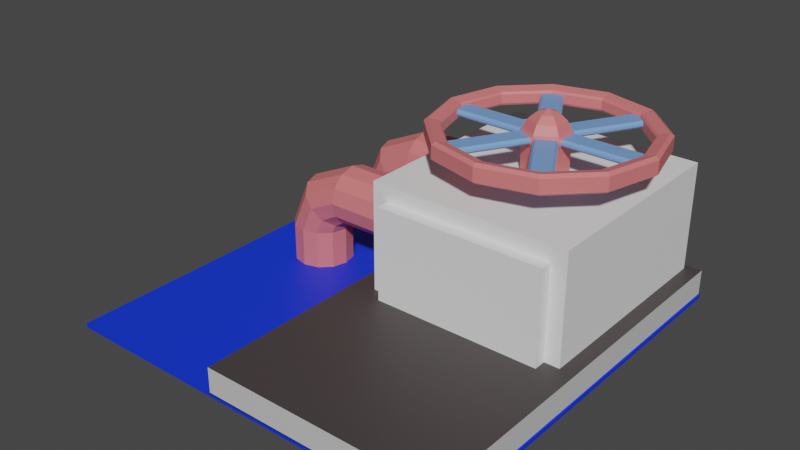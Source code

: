 # Source: pump.blend  (saved by Blender 2.93.21; exported with 4.5.12 LTS)
import bpy
from mathutils import Matrix  # noqa: F401  (used for matrix-valued properties, if any)

bpy.ops.wm.read_factory_settings(use_empty=True)
scene = bpy.context.scene
scene.name = 'Scene'

# ---- collections
col_collection = bpy.data.collections.new('Collection'); scene.collection.children.link(col_collection)

# ---- materials (node trees are filled in below, after node groups)
mat_material_007 = bpy.data.materials.new('Material.007')
mat_material_007.use_transparent_shadow = False
mat_material_002 = bpy.data.materials.new('Material.002')
mat_material_002.use_transparent_shadow = False
mat_material_003 = bpy.data.materials.new('Material.003')
mat_material_003.use_transparent_shadow = False
mat_material_004 = bpy.data.materials.new('Material.004')
mat_material_004.use_transparent_shadow = False
mat_material_005 = bpy.data.materials.new('Material.005')
mat_material_005.use_transparent_shadow = False
mat_material_006 = bpy.data.materials.new('Material.006')
mat_material_006.use_transparent_shadow = False

# ---- material node trees
mat_material_007.use_nodes = True; mat_material_007.node_tree.nodes.clear()
_N = mat_material_007.node_tree.nodes; _L = mat_material_007.node_tree.links
n0 = _N.new('ShaderNodeBsdfPrincipled'); n0.name = 'Principled BSDF'; n0.location = (10, 300)
n0.distribution = 'GGX'
n0.subsurface_method = 'BURLEY'
n0.inputs[0].default_value = (0.004721, 0.03734, 0.8, 1.0)
n0.inputs[3].default_value = 1.45
n0.inputs[27].default_value = (0.0, 0.0, 0.0, 1.0)
n0.inputs[28].default_value = 1.0
n1 = _N.new('ShaderNodeOutputMaterial'); n1.name = 'Material Output'; n1.location = (300, 300)
_L.new(n0.outputs[0], n1.inputs[0])
n1.is_active_output = True
mat_material_002.use_nodes = True; mat_material_002.node_tree.nodes.clear()
_N = mat_material_002.node_tree.nodes; _L = mat_material_002.node_tree.links
n0 = _N.new('ShaderNodeBsdfPrincipled'); n0.name = 'Principled BSDF'; n0.location = (10, 300)
n0.distribution = 'GGX'
n0.subsurface_method = 'BURLEY'
n0.inputs[0].default_value = (0.6105, 0.6105, 0.6105, 1.0)
n0.inputs[3].default_value = 1.45
n0.inputs[27].default_value = (0.0, 0.0, 0.0, 1.0)
n0.inputs[28].default_value = 1.0
n1 = _N.new('ShaderNodeOutputMaterial'); n1.name = 'Material Output'; n1.location = (300, 300)
_L.new(n0.outputs[0], n1.inputs[0])
n1.is_active_output = True
mat_material_003.use_nodes = True; mat_material_003.node_tree.nodes.clear()
_N = mat_material_003.node_tree.nodes; _L = mat_material_003.node_tree.links
n0 = _N.new('ShaderNodeBsdfPrincipled'); n0.name = 'Principled BSDF'; n0.location = (10, 300)
n0.distribution = 'GGX'
n0.subsurface_method = 'BURLEY'
n0.inputs[0].default_value = (0.05951, 0.04817, 0.04817, 1.0)
n0.inputs[3].default_value = 1.45
n0.inputs[27].default_value = (0.0, 0.0, 0.0, 1.0)
n0.inputs[28].default_value = 1.0
n1 = _N.new('ShaderNodeOutputMaterial'); n1.name = 'Material Output'; n1.location = (300, 300)
_L.new(n0.outputs[0], n1.inputs[0])
n1.is_active_output = True
mat_material_004.use_nodes = True; mat_material_004.node_tree.nodes.clear()
_N = mat_material_004.node_tree.nodes; _L = mat_material_004.node_tree.links
n0 = _N.new('ShaderNodeBsdfPrincipled'); n0.name = 'Principled BSDF'; n0.location = (10, 300)
n0.distribution = 'GGX'
n0.subsurface_method = 'BURLEY'
n0.inputs[0].default_value = (0.855, 0.855, 0.855, 1.0)
n0.inputs[3].default_value = 1.45
n0.inputs[27].default_value = (0.0, 0.0, 0.0, 1.0)
n0.inputs[28].default_value = 1.0
n1 = _N.new('ShaderNodeOutputMaterial'); n1.name = 'Material Output'; n1.location = (300, 300)
_L.new(n0.outputs[0], n1.inputs[0])
n1.is_active_output = True
mat_material_005.use_nodes = True; mat_material_005.node_tree.nodes.clear()
_N = mat_material_005.node_tree.nodes; _L = mat_material_005.node_tree.links
n0 = _N.new('ShaderNodeBsdfPrincipled'); n0.name = 'Principled BSDF'; n0.location = (10, 300)
n0.distribution = 'GGX'
n0.subsurface_method = 'BURLEY'
n0.inputs[0].default_value = (0.7454, 0.1878, 0.1878, 1.0)
n0.inputs[3].default_value = 1.45
n0.inputs[27].default_value = (0.0, 0.0, 0.0, 1.0)
n0.inputs[28].default_value = 1.0
n1 = _N.new('ShaderNodeOutputMaterial'); n1.name = 'Material Output'; n1.location = (300, 300)
_L.new(n0.outputs[0], n1.inputs[0])
n1.is_active_output = True
mat_material_006.use_nodes = True; mat_material_006.node_tree.nodes.clear()
_N = mat_material_006.node_tree.nodes; _L = mat_material_006.node_tree.links
n0 = _N.new('ShaderNodeBsdfPrincipled'); n0.name = 'Principled BSDF'; n0.location = (10, 300)
n0.distribution = 'GGX'
n0.subsurface_method = 'BURLEY'
n0.inputs[0].default_value = (0.1878, 0.3613, 0.7454, 1.0)
n0.inputs[3].default_value = 1.45
n0.inputs[27].default_value = (0.0, 0.0, 0.0, 1.0)
n0.inputs[28].default_value = 1.0
n1 = _N.new('ShaderNodeOutputMaterial'); n1.name = 'Material Output'; n1.location = (300, 300)
_L.new(n0.outputs[0], n1.inputs[0])
n1.is_active_output = True

# ---- world
world_world = bpy.data.worlds.new('World'); scene.world = world_world
world_world.use_nodes = True; world_world.node_tree.nodes.clear()
_N = world_world.node_tree.nodes; _L = world_world.node_tree.links
n0 = _N.new('ShaderNodeOutputWorld'); n0.name = 'World Output'; n0.location = (300, 300)
n1 = _N.new('ShaderNodeBackground'); n1.name = 'Background'; n1.location = (10, 300)
n1.inputs[0].default_value = (0.05088, 0.05088, 0.05088, 1.0)
_L.new(n1.outputs[0], n0.inputs[0])
n0.is_active_output = True
world_world.color = (0.05088, 0.05088, 0.05088)
world_world.use_sun_shadow = False
world_world.sun_shadow_jitter_overblur = 0.0

# ---- meshes
me_plane = bpy.data.meshes.new('Plane')
me_plane.from_pydata([(-1.0, -1.0, 0.0), (1.0, -1.0, 0.0), (-1.0, 1.0, 0.0), (1.0, 1.0, 0.0), (-1.0, 1.0, 0.0221), (-1.0, -1.0, 0.0221), (1.0, -1.0, 0.0221), (1.0, 1.0, 0.0221)], [], [(0, 2, 3, 1), (5, 6, 7, 4), (1, 3, 7, 6), (2, 0, 5, 4), (3, 2, 4, 7), (0, 1, 6, 5)])
_uv = me_plane.uv_layers.new(name='UVMap')
_uv.uv.foreach_set('vector', [0.0, 0.0, 0.0, 1.0, 1.0, 1.0, 1.0, 0.0, 0.0, 0.0, 1.0, 0.0, 1.0, 1.0, 0.0, 1.0, 1.0, 0.0, 1.0, 1.0, 1.0, 1.0, 1.0, 0.0, 0.0, 1.0, 0.0, 0.0, 0.0, 0.0, 0.0, 1.0, 1.0, 1.0, 0.0, 1.0, 0.0, 1.0, 1.0, 1.0, 0.0, 0.0, 1.0, 0.0, 1.0, 0.0, 0.0, 0.0])
me_plane.materials.append(mat_material_007)
me_plane.use_remesh_fix_poles = True
me_plane.use_remesh_preserve_attributes = False
me_plane.update()
me_cube_001 = bpy.data.meshes.new('Cube.001')
me_cube_001.from_pydata([(-1.0, -1.0, -1.0), (-1.0, -1.0, 1.0), (-1.0, 1.0, -1.0), (-1.0, 1.0, 1.0), (1.0, -1.0, -1.0), (1.0, -1.0, 1.0), (1.0, 1.0, -1.0), (1.0, 1.0, 1.0)], [], [(0, 1, 3, 2), (2, 3, 7, 6), (6, 7, 5, 4), (4, 5, 1, 0), (2, 6, 4, 0), (7, 3, 1, 5)])
me_cube_001.polygons.foreach_set('material_index', [0, 0, 0, 0, 0, 1])
_uv = me_cube_001.uv_layers.new(name='UVMap')
_uv.uv.foreach_set('vector', [0.375, 0.0, 0.625, 0.0, 0.625, 0.25, 0.375, 0.25, 0.375, 0.25, 0.625, 0.25, 0.625, 0.5, 0.375, 0.5, 0.375, 0.5, 0.625, 0.5, 0.625, 0.75, 0.375, 0.75, 0.375, 0.75, 0.625, 0.75, 0.625, 1.0, 0.375, 1.0, 0.125, 0.5, 0.375, 0.5, 0.375, 0.75, 0.125, 0.75, 0.625, 0.5, 0.875, 0.5, 0.875, 0.75, 0.625, 0.75])
me_cube_001.materials.append(mat_material_002)
me_cube_001.materials.append(mat_material_003)
me_cube_001.use_remesh_fix_poles = True
me_cube_001.use_remesh_preserve_attributes = False
me_cube_001.update()
me_cube_002 = bpy.data.meshes.new('Cube.002')
me_cube_002.from_pydata([(-1.0, -2.815, -1.0), (-1.0, -2.815, 1.0), (-1.0, 1.0, -1.0), (-1.0, 1.0, 1.0), (2.5, -2.815, -1.0), (2.5, -2.815, 1.0), (2.5, 1.0, -1.0), (2.5, 1.0, 1.0), (-0.7327, -2.815, -0.9735), (-0.7327, -2.815, 0.721), (2.233, -2.815, 0.721), (2.233, -2.815, -0.9735), (-0.7327, -3.032, -0.9735), (-0.7327, -3.032, 0.721), (2.233, -3.032, 0.721), (2.233, -3.032, -0.9735)], [], [(0, 1, 3, 2), (2, 3, 7, 6), (6, 7, 5, 4), (1, 0, 8, 9), (2, 6, 4, 0), (7, 3, 1, 5), (9, 8, 12, 13), (0, 4, 11, 8), (5, 1, 9, 10), (4, 5, 10, 11), (15, 14, 13, 12), (10, 9, 13, 14), (11, 10, 14, 15), (8, 11, 15, 12)])
_uv = me_cube_002.uv_layers.new(name='UVMap')
_uv.uv.foreach_set('vector', [0.375, 0.0, 0.625, 0.0, 0.625, 0.25, 0.375, 0.25, 0.375, 0.25, 0.625, 0.25, 0.625, 0.5, 0.375, 0.5, 0.375, 0.5, 0.625, 0.5, 0.625, 0.75, 0.375, 0.75, 0.625, 0.0, 0.375, 0.0, 0.375, 0.0, 0.625, 0.0, 0.125, 0.5, 0.375, 0.5, 0.375, 0.75, 0.125, 0.75, 0.625, 0.5, 0.875, 0.5, 0.875, 0.75, 0.625, 0.75, 0.625, 0.0, 0.375, 0.0, 0.375, 0.0, 0.625, 0.0, 0.125, 0.75, 0.375, 0.75, 0.375, 0.75, 0.125, 0.75, 0.625, 0.75, 0.875, 0.75, 0.875, 0.75, 0.625, 0.75, 0.375, 0.75, 0.625, 0.75, 0.625, 0.75, 0.375, 0.75, 0.375, 0.75, 0.625, 0.75, 0.625, 1.0, 0.375, 1.0, 0.625, 0.75, 0.875, 0.75, 0.875, 0.75, 0.625, 0.75, 0.375, 0.75, 0.625, 0.75, 0.625, 0.75, 0.375, 0.75, 0.125, 0.75, 0.375, 0.75, 0.375, 0.75, 0.125, 0.75])
me_cube_002.materials.append(mat_material_004)
me_cube_002.use_remesh_fix_poles = True
me_cube_002.use_remesh_preserve_attributes = False
me_cube_002.update()
me_cylinder = bpy.data.meshes.new('Cylinder')
me_cylinder.from_pydata([(0.0, 1.0, -1.0), (0.0, 1.0, 1.0), (0.5, 0.866, -1.0), (0.5, 0.866, 1.0), (0.866, 0.5, -1.0), (0.866, 0.5, 1.0), (1.0, -4.371e-08, -1.0), (1.0, -4.371e-08, 1.0), (0.866, -0.5, -1.0), (0.866, -0.5, 1.0), (0.5, -0.866, -1.0), (0.5, -0.866, 1.0), (-8.742e-08, -1.0, -1.0), (-8.742e-08, -1.0, 1.0), (-0.5, -0.866, -1.0), (-0.5, -0.866, 1.0), (-0.866, -0.5, -1.0), (-0.866, -0.5, 1.0), (-1.0, 1.192e-08, -1.0), (-1.0, 1.192e-08, 1.0), (-0.866, 0.5, -1.0), (-0.866, 0.5, 1.0), (-0.5, 0.866, -1.0), (-0.5, 0.866, 1.0), (0.7636, 0.866, 1.562), (0.41, 1.0, 1.915), (1.022, 0.5, 1.303), (1.117, -1.196e-08, 1.208), (1.022, -0.5, 1.303), (0.7636, -0.866, 1.562), (0.41, -1.0, 1.915), (0.05649, -0.866, 2.269), (-0.2023, -0.5, 2.528), (-0.2971, 4.367e-08, 2.622), (-0.2023, 0.5, 2.528), (0.05649, 0.866, 2.269), (1.355, 0.866, 1.895), (1.355, 1.0, 2.395), (1.355, 0.5, 1.529), (1.355, 1.392e-08, 1.395), (1.355, -0.5, 1.529), (1.355, -0.866, 1.895), (1.355, -1.0, 2.395), (1.355, -0.866, 2.895), (1.355, -0.5, 3.261), (1.355, -9.153e-09, 3.395), (1.355, 0.5, 3.261), (1.355, 0.866, 2.895), (4.497, 0.866, 1.895), (4.497, 1.0, 2.395), (4.497, 0.5, 1.529), (4.497, 3.572e-07, 1.395), (4.497, -0.5, 1.529), (4.497, -0.866, 1.895), (4.497, -1.0, 2.395), (4.497, -0.866, 2.895), (4.497, -0.5, 3.261), (4.497, 3.341e-07, 3.395), (4.497, 0.5, 3.261), (4.497, 0.866, 2.895)], [], [(0, 1, 3, 2), (2, 3, 5, 4), (4, 5, 7, 6), (6, 7, 9, 8), (8, 9, 11, 10), (10, 11, 13, 12), (12, 13, 15, 14), (14, 15, 17, 16), (16, 17, 19, 18), (18, 19, 21, 20), (15, 13, 30, 31), (20, 21, 23, 22), (22, 23, 1, 0), (0, 2, 4, 6, 8, 10, 12, 14, 16, 18, 20, 22), (27, 26, 38, 39), (13, 11, 29, 30), (11, 9, 28, 29), (9, 7, 27, 28), (1, 23, 35, 25), (3, 1, 25, 24), (7, 5, 26, 27), (23, 21, 34, 35), (5, 3, 24, 26), (21, 19, 33, 34), (19, 17, 32, 33), (17, 15, 31, 32), (42, 41, 53, 54), (34, 33, 45, 46), (31, 30, 42, 43), (28, 27, 39, 40), (35, 34, 46, 47), (24, 25, 37, 36), (32, 31, 43, 44), (29, 28, 40, 41), (25, 35, 47, 37), (26, 24, 36, 38), (33, 32, 44, 45), (30, 29, 41, 42), (48, 49, 59, 58, 57, 56, 55, 54, 53, 52, 51, 50), (39, 38, 50, 51), (46, 45, 57, 58), (43, 42, 54, 55), (40, 39, 51, 52), (47, 46, 58, 59), (36, 37, 49, 48), (44, 43, 55, 56), (41, 40, 52, 53), (37, 47, 59, 49), (38, 36, 48, 50), (45, 44, 56, 57)])
_uv = me_cylinder.uv_layers.new(name='UVMap')
_uv.uv.foreach_set('vector', [1.0, 0.5, 1.0, 1.0, 0.9167, 1.0, 0.9167, 0.5, 0.9167, 0.5, 0.9167, 1.0, 0.8333, 1.0, 0.8333, 0.5, 0.8333, 0.5, 0.8333, 1.0, 0.75, 1.0, 0.75, 0.5, 0.75, 0.5, 0.75, 1.0, 0.6667, 1.0, 0.6667, 0.5, 0.6667, 0.5, 0.6667, 1.0, 0.5833, 1.0, 0.5833, 0.5, 0.5833, 0.5, 0.5833, 1.0, 0.5, 1.0, 0.5, 0.5, 0.5, 0.5, 0.5, 1.0, 0.4167, 1.0, 0.4167, 0.5, 0.4167, 0.5, 0.4167, 1.0, 0.3333, 1.0, 0.3333, 0.5, 0.3333, 0.5, 0.3333, 1.0, 0.25, 1.0, 0.25, 0.5, 0.25, 0.5, 0.25, 1.0, 0.1667, 1.0, 0.1667, 0.5, 0.4167, 1.0, 0.5, 1.0, 0.5, 1.0, 0.4167, 1.0, 0.1667, 0.5, 0.1667, 1.0, 0.08333, 1.0, 0.08333, 0.5, 0.08333, 0.5, 0.08333, 1.0, 7.451e-08, 1.0, 7.451e-08, 0.5, 0.75, 0.49, 0.87, 0.4578, 0.9578, 0.37, 0.99, 0.25, 0.9578, 0.13, 0.87, 0.04215, 0.75, 0.01, 0.63, 0.04215, 0.5422, 0.13, 0.51, 0.25, 0.5422, 0.37, 0.63, 0.4578, 0.75, 1.0, 0.8333, 1.0, 0.8333, 1.0, 0.75, 1.0, 0.5, 1.0, 0.5833, 1.0, 0.5833, 1.0, 0.5, 1.0, 0.5833, 1.0, 0.6667, 1.0, 0.6667, 1.0, 0.5833, 1.0, 0.6667, 1.0, 0.75, 1.0, 0.75, 1.0, 0.6667, 1.0, 7.451e-08, 1.0, 0.08333, 1.0, 0.08333, 1.0, 7.451e-08, 1.0, 0.9167, 1.0, 1.0, 1.0, 1.0, 1.0, 0.9167, 1.0, 0.75, 1.0, 0.8333, 1.0, 0.8333, 1.0, 0.75, 1.0, 0.08333, 1.0, 0.1667, 1.0, 0.1667, 1.0, 0.08333, 1.0, 0.8333, 1.0, 0.9167, 1.0, 0.9167, 1.0, 0.8333, 1.0, 0.1667, 1.0, 0.25, 1.0, 0.25, 1.0, 0.1667, 1.0, 0.25, 1.0, 0.3333, 1.0, 0.3333, 1.0, 0.25, 1.0, 0.3333, 1.0, 0.4167, 1.0, 0.4167, 1.0, 0.3333, 1.0, 0.5, 1.0, 0.5833, 1.0, 0.5833, 1.0, 0.5, 1.0, 0.1667, 1.0, 0.25, 1.0, 0.25, 1.0, 0.1667, 1.0, 0.4167, 1.0, 0.5, 1.0, 0.5, 1.0, 0.4167, 1.0, 0.6667, 1.0, 0.75, 1.0, 0.75, 1.0, 0.6667, 1.0, 0.08333, 1.0, 0.1667, 1.0, 0.1667, 1.0, 0.08333, 1.0, 0.9167, 1.0, 1.0, 1.0, 1.0, 1.0, 0.9167, 1.0, 0.3333, 1.0, 0.4167, 1.0, 0.4167, 1.0, 0.3333, 1.0, 0.5833, 1.0, 0.6667, 1.0, 0.6667, 1.0, 0.5833, 1.0, 7.451e-08, 1.0, 0.08333, 1.0, 0.08333, 1.0, 7.451e-08, 1.0, 0.8333, 1.0, 0.9167, 1.0, 0.9167, 1.0, 0.8333, 1.0, 0.25, 1.0, 0.3333, 1.0, 0.3333, 1.0, 0.25, 1.0, 0.5, 1.0, 0.5833, 1.0, 0.5833, 1.0, 0.5, 1.0, 0.37, 0.4578, 0.25, 0.49, 0.13, 0.4578, 0.04215, 0.37, 0.01, 0.25, 0.04215, 0.13, 0.13, 0.04215, 0.25, 0.01, 0.37, 0.04215, 0.4578, 0.13, 0.49, 0.25, 0.4578, 0.37, 0.75, 1.0, 0.8333, 1.0, 0.8333, 1.0, 0.75, 1.0, 0.1667, 1.0, 0.25, 1.0, 0.25, 1.0, 0.1667, 1.0, 0.4167, 1.0, 0.5, 1.0, 0.5, 1.0, 0.4167, 1.0, 0.6667, 1.0, 0.75, 1.0, 0.75, 1.0, 0.6667, 1.0, 0.08333, 1.0, 0.1667, 1.0, 0.1667, 1.0, 0.08333, 1.0, 0.9167, 1.0, 1.0, 1.0, 1.0, 1.0, 0.9167, 1.0, 0.3333, 1.0, 0.4167, 1.0, 0.4167, 1.0, 0.3333, 1.0, 0.5833, 1.0, 0.6667, 1.0, 0.6667, 1.0, 0.5833, 1.0, 7.451e-08, 1.0, 0.08333, 1.0, 0.08333, 1.0, 7.451e-08, 1.0, 0.8333, 1.0, 0.9167, 1.0, 0.9167, 1.0, 0.8333, 1.0, 0.25, 1.0, 0.3333, 1.0, 0.3333, 1.0, 0.25, 1.0])
me_cylinder.materials.append(mat_material_005)
me_cylinder.use_remesh_fix_poles = True
me_cylinder.use_remesh_preserve_attributes = False
me_cylinder.update()
me_cylinder_001 = bpy.data.meshes.new('Cylinder.001')
me_cylinder_001.from_pydata([(0.0, 1.0, -1.0), (0.0, 1.0, 1.0), (0.5, 0.866, -1.0), (0.5, 0.866, 1.0), (0.866, 0.5, -1.0), (0.866, 0.5, 1.0), (1.0, -4.371e-08, -1.0), (1.0, -4.371e-08, 1.0), (0.866, -0.5, -1.0), (0.866, -0.5, 1.0), (0.5, -0.866, -1.0), (0.5, -0.866, 1.0), (-8.742e-08, -1.0, -1.0), (-8.742e-08, -1.0, 1.0), (-0.5, -0.866, -1.0), (-0.5, -0.866, 1.0), (-0.866, -0.5, -1.0), (-0.866, -0.5, 1.0), (-1.0, 1.192e-08, -1.0), (-1.0, 1.192e-08, 1.0), (-0.866, 0.5, -1.0), (-0.866, 0.5, 1.0), (-0.5, 0.866, -1.0), (-0.5, 0.866, 1.0), (0.7636, 0.866, 1.562), (0.41, 1.0, 1.915), (1.022, 0.5, 1.303), (1.117, -1.196e-08, 1.208), (1.022, -0.5, 1.303), (0.7636, -0.866, 1.562), (0.41, -1.0, 1.915), (0.05649, -0.866, 2.269), (-0.2023, -0.5, 2.528), (-0.2971, 4.367e-08, 2.622), (-0.2023, 0.5, 2.528), (0.05649, 0.866, 2.269), (1.355, 0.866, 1.895), (1.355, 1.0, 2.395), (1.355, 0.5, 1.529), (1.355, 1.392e-08, 1.395), (1.355, -0.5, 1.529), (1.355, -0.866, 1.895), (1.355, -1.0, 2.395), (1.355, -0.866, 2.895), (1.355, -0.5, 3.261), (1.355, -9.153e-09, 3.395), (1.355, 0.5, 3.261), (1.355, 0.866, 2.895), (4.497, 0.866, 1.895), (4.497, 1.0, 2.395), (4.497, 0.5, 1.529), (4.497, 3.572e-07, 1.395), (4.497, -0.5, 1.529), (4.497, -0.866, 1.895), (4.497, -1.0, 2.395), (4.497, -0.866, 2.895), (4.497, -0.5, 3.261), (4.497, 3.341e-07, 3.395), (4.497, 0.5, 3.261), (4.497, 0.866, 2.895)], [], [(0, 1, 3, 2), (2, 3, 5, 4), (4, 5, 7, 6), (6, 7, 9, 8), (8, 9, 11, 10), (10, 11, 13, 12), (12, 13, 15, 14), (14, 15, 17, 16), (16, 17, 19, 18), (18, 19, 21, 20), (15, 13, 30, 31), (20, 21, 23, 22), (22, 23, 1, 0), (0, 2, 4, 6, 8, 10, 12, 14, 16, 18, 20, 22), (27, 26, 38, 39), (13, 11, 29, 30), (11, 9, 28, 29), (9, 7, 27, 28), (1, 23, 35, 25), (3, 1, 25, 24), (7, 5, 26, 27), (23, 21, 34, 35), (5, 3, 24, 26), (21, 19, 33, 34), (19, 17, 32, 33), (17, 15, 31, 32), (42, 41, 53, 54), (34, 33, 45, 46), (31, 30, 42, 43), (28, 27, 39, 40), (35, 34, 46, 47), (24, 25, 37, 36), (32, 31, 43, 44), (29, 28, 40, 41), (25, 35, 47, 37), (26, 24, 36, 38), (33, 32, 44, 45), (30, 29, 41, 42), (48, 49, 59, 58, 57, 56, 55, 54, 53, 52, 51, 50), (39, 38, 50, 51), (46, 45, 57, 58), (43, 42, 54, 55), (40, 39, 51, 52), (47, 46, 58, 59), (36, 37, 49, 48), (44, 43, 55, 56), (41, 40, 52, 53), (37, 47, 59, 49), (38, 36, 48, 50), (45, 44, 56, 57)])
_uv = me_cylinder_001.uv_layers.new(name='UVMap')
_uv.uv.foreach_set('vector', [1.0, 0.5, 1.0, 1.0, 0.9167, 1.0, 0.9167, 0.5, 0.9167, 0.5, 0.9167, 1.0, 0.8333, 1.0, 0.8333, 0.5, 0.8333, 0.5, 0.8333, 1.0, 0.75, 1.0, 0.75, 0.5, 0.75, 0.5, 0.75, 1.0, 0.6667, 1.0, 0.6667, 0.5, 0.6667, 0.5, 0.6667, 1.0, 0.5833, 1.0, 0.5833, 0.5, 0.5833, 0.5, 0.5833, 1.0, 0.5, 1.0, 0.5, 0.5, 0.5, 0.5, 0.5, 1.0, 0.4167, 1.0, 0.4167, 0.5, 0.4167, 0.5, 0.4167, 1.0, 0.3333, 1.0, 0.3333, 0.5, 0.3333, 0.5, 0.3333, 1.0, 0.25, 1.0, 0.25, 0.5, 0.25, 0.5, 0.25, 1.0, 0.1667, 1.0, 0.1667, 0.5, 0.4167, 1.0, 0.5, 1.0, 0.5, 1.0, 0.4167, 1.0, 0.1667, 0.5, 0.1667, 1.0, 0.08333, 1.0, 0.08333, 0.5, 0.08333, 0.5, 0.08333, 1.0, 7.451e-08, 1.0, 7.451e-08, 0.5, 0.75, 0.49, 0.87, 0.4578, 0.9578, 0.37, 0.99, 0.25, 0.9578, 0.13, 0.87, 0.04215, 0.75, 0.01, 0.63, 0.04215, 0.5422, 0.13, 0.51, 0.25, 0.5422, 0.37, 0.63, 0.4578, 0.75, 1.0, 0.8333, 1.0, 0.8333, 1.0, 0.75, 1.0, 0.5, 1.0, 0.5833, 1.0, 0.5833, 1.0, 0.5, 1.0, 0.5833, 1.0, 0.6667, 1.0, 0.6667, 1.0, 0.5833, 1.0, 0.6667, 1.0, 0.75, 1.0, 0.75, 1.0, 0.6667, 1.0, 7.451e-08, 1.0, 0.08333, 1.0, 0.08333, 1.0, 7.451e-08, 1.0, 0.9167, 1.0, 1.0, 1.0, 1.0, 1.0, 0.9167, 1.0, 0.75, 1.0, 0.8333, 1.0, 0.8333, 1.0, 0.75, 1.0, 0.08333, 1.0, 0.1667, 1.0, 0.1667, 1.0, 0.08333, 1.0, 0.8333, 1.0, 0.9167, 1.0, 0.9167, 1.0, 0.8333, 1.0, 0.1667, 1.0, 0.25, 1.0, 0.25, 1.0, 0.1667, 1.0, 0.25, 1.0, 0.3333, 1.0, 0.3333, 1.0, 0.25, 1.0, 0.3333, 1.0, 0.4167, 1.0, 0.4167, 1.0, 0.3333, 1.0, 0.5, 1.0, 0.5833, 1.0, 0.5833, 1.0, 0.5, 1.0, 0.1667, 1.0, 0.25, 1.0, 0.25, 1.0, 0.1667, 1.0, 0.4167, 1.0, 0.5, 1.0, 0.5, 1.0, 0.4167, 1.0, 0.6667, 1.0, 0.75, 1.0, 0.75, 1.0, 0.6667, 1.0, 0.08333, 1.0, 0.1667, 1.0, 0.1667, 1.0, 0.08333, 1.0, 0.9167, 1.0, 1.0, 1.0, 1.0, 1.0, 0.9167, 1.0, 0.3333, 1.0, 0.4167, 1.0, 0.4167, 1.0, 0.3333, 1.0, 0.5833, 1.0, 0.6667, 1.0, 0.6667, 1.0, 0.5833, 1.0, 7.451e-08, 1.0, 0.08333, 1.0, 0.08333, 1.0, 7.451e-08, 1.0, 0.8333, 1.0, 0.9167, 1.0, 0.9167, 1.0, 0.8333, 1.0, 0.25, 1.0, 0.3333, 1.0, 0.3333, 1.0, 0.25, 1.0, 0.5, 1.0, 0.5833, 1.0, 0.5833, 1.0, 0.5, 1.0, 0.37, 0.4578, 0.25, 0.49, 0.13, 0.4578, 0.04215, 0.37, 0.01, 0.25, 0.04215, 0.13, 0.13, 0.04215, 0.25, 0.01, 0.37, 0.04215, 0.4578, 0.13, 0.49, 0.25, 0.4578, 0.37, 0.75, 1.0, 0.8333, 1.0, 0.8333, 1.0, 0.75, 1.0, 0.1667, 1.0, 0.25, 1.0, 0.25, 1.0, 0.1667, 1.0, 0.4167, 1.0, 0.5, 1.0, 0.5, 1.0, 0.4167, 1.0, 0.6667, 1.0, 0.75, 1.0, 0.75, 1.0, 0.6667, 1.0, 0.08333, 1.0, 0.1667, 1.0, 0.1667, 1.0, 0.08333, 1.0, 0.9167, 1.0, 1.0, 1.0, 1.0, 1.0, 0.9167, 1.0, 0.3333, 1.0, 0.4167, 1.0, 0.4167, 1.0, 0.3333, 1.0, 0.5833, 1.0, 0.6667, 1.0, 0.6667, 1.0, 0.5833, 1.0, 7.451e-08, 1.0, 0.08333, 1.0, 0.08333, 1.0, 7.451e-08, 1.0, 0.8333, 1.0, 0.9167, 1.0, 0.9167, 1.0, 0.8333, 1.0, 0.25, 1.0, 0.3333, 1.0, 0.3333, 1.0, 0.25, 1.0])
me_cylinder_001.materials.append(mat_material_005)
me_cylinder_001.use_remesh_fix_poles = True
me_cylinder_001.use_remesh_preserve_attributes = False
me_cylinder_001.update()
me_cylinder_002 = bpy.data.meshes.new('Cylinder.002')
me_cylinder_002.from_pydata([(0.0, 1.0, -2.281), (1.586e-08, 0.7866, 0.7033), (0.866, 0.5, -2.281), (0.6812, 0.3933, 0.7033), (0.866, -0.5, -2.281), (0.6812, -0.3933, 0.7033), (-8.742e-08, -1.0, -2.281), (-5.29e-08, -0.7866, 0.7033), (-0.866, -0.5, -2.281), (-0.6812, -0.3933, 0.7033), (-0.866, 0.5, -2.281), (-0.6812, 0.3933, 0.7033), (0.05055, 1.088, 0.02147), (0.1381, 1.037, -0.07963), (0.0, 1.0, -0.1807), (-0.1381, 1.037, -0.07963), (-0.05055, 1.088, 0.02147), (0.05055, 1.088, 0.123), (-0.05055, 1.088, 0.123), (-0.1381, 1.037, 0.2241), (0.0, 1.0, 0.3252), (0.1381, 1.037, 0.2241), (0.9671, 0.5, 0.123), (0.9166, 0.5876, 0.123), (0.829, 0.6381, 0.2241), (0.866, 0.5, 0.3252), (0.9671, 0.3989, 0.2241), (0.9671, 0.5, 0.02147), (0.9671, 0.3989, -0.07963), (0.866, 0.5, -0.1807), (0.829, 0.6381, -0.07963), (0.9166, 0.5876, 0.02147), (0.9166, -0.5876, 0.123), (0.9671, -0.5, 0.123), (0.9671, -0.3989, 0.2241), (0.866, -0.5, 0.3252), (0.829, -0.6381, 0.2241), (0.9166, -0.5876, 0.02147), (0.829, -0.6381, -0.07963), (0.866, -0.5, -0.1807), (0.9671, -0.3989, -0.07963), (0.9671, -0.5, 0.02147), (0.05055, -1.088, 0.123), (0.1381, -1.037, 0.2241), (-8.742e-08, -1.0, 0.3252), (-0.1381, -1.037, 0.2241), (-0.05055, -1.088, 0.123), (0.05055, -1.088, 0.02147), (-0.05055, -1.088, 0.02147), (-0.1381, -1.037, -0.07963), (-8.742e-08, -1.0, -0.1807), (0.1381, -1.037, -0.07963), (-0.9671, -0.5, 0.123), (-0.9166, -0.5876, 0.123), (-0.829, -0.6381, 0.2241), (-0.866, -0.5, 0.3252), (-0.9671, -0.3989, 0.2241), (-0.9671, -0.5, 0.02147), (-0.9671, -0.3989, -0.07963), (-0.866, -0.5, -0.1807), (-0.829, -0.6381, -0.07963), (-0.9166, -0.5876, 0.02147), (-0.9166, 0.5876, 0.123), (-0.9671, 0.5, 0.123), (-0.9671, 0.3989, 0.2241), (-0.866, 0.5, 0.3252), (-0.829, 0.6381, 0.2241), (-0.9166, 0.5876, 0.02147), (-0.829, 0.6381, -0.07963), (-0.866, 0.5, -0.1807), (-0.9671, 0.3989, -0.07963), (-0.9671, 0.5, 0.02147), (-1.759, -4.046, 0.123), (-1.846, -3.995, 0.2241), (-1.846, -3.995, -0.07963), (-1.759, -4.046, 0.02147), (-2.537, -3.596, 0.2241), (-2.625, -3.546, 0.123), (-2.625, -3.546, 0.02147), (-2.537, -3.596, -0.07963), (-4.342, -0.5, 0.123), (-4.342, -0.3989, 0.2241), (-4.342, -0.3989, -0.07963), (-4.342, -0.5, 0.02147), (-4.342, 0.3989, 0.2241), (-4.342, 0.5, 0.123), (-4.342, 0.5, 0.02147), (-4.342, 0.3989, -0.07963), (-1.744, 4.021, 0.02147), (-1.832, 3.97, -0.07963), (-1.832, 3.97, 0.2241), (-1.744, 4.021, 0.123), (-2.61, 3.521, 0.123), (-2.523, 3.571, 0.2241), (-2.523, 3.571, -0.07963), (-2.61, 3.521, 0.02147), (1.892, 4.075, -0.07963), (1.805, 4.126, 0.02147), (1.805, 4.126, 0.123), (1.892, 4.075, 0.2241), (2.583, 3.676, 0.2241), (2.671, 3.626, 0.123), (2.671, 3.626, 0.02147), (2.583, 3.676, -0.07963), (4.454, 0.5, 0.123), (4.454, 0.3989, 0.2241), (4.454, 0.3989, -0.07963), (4.454, 0.5, 0.02147), (4.454, -0.3989, 0.2241), (4.454, -0.5, 0.123), (4.454, -0.5, 0.02147), (4.454, -0.3989, -0.07963), (2.599, -3.501, 0.123), (2.511, -3.552, 0.2241), (2.511, -3.552, -0.07963), (2.599, -3.501, 0.02147), (1.82, -3.951, 0.2241), (1.733, -4.001, 0.123), (1.733, -4.001, 0.02147), (1.82, -3.951, -0.07963), (-6.673e-09, 4.247, 0.2561), (-6.364e-09, 4.321, 0.3493), (2.161, 3.742, 0.3493), (2.123, 3.678, 0.2561), (3.742, 2.161, 0.3493), (3.678, 2.123, 0.2561), (4.321, -1.889e-07, 0.3493), (4.247, -1.856e-07, 0.2561), (3.742, -2.161, 0.3493), (3.678, -2.123, 0.2561), (2.161, -3.742, 0.3493), (2.123, -3.678, 0.2561), (-3.842e-07, -4.321, 0.3493), (-3.779e-07, -4.247, 0.2561), (-2.161, -3.742, 0.3493), (-2.123, -3.678, 0.2561), (-3.742, -2.161, 0.3493), (-3.678, -2.123, 0.2561), (-4.321, 5.153e-08, 0.3493), (-4.247, 5.064e-08, 0.2561), (-3.742, 2.161, 0.3493), (-3.678, 2.123, 0.2561), (-2.161, 3.742, 0.3493), (-2.123, 3.678, 0.2561), (-3.468e-09, 4.32, -0.2494), (-4.3e-09, 4.247, -0.152), (-2.123, 3.678, -0.152), (-2.16, 3.741, -0.2494), (-3.678, 2.123, -0.152), (-3.741, 2.16, -0.2494), (-4.247, 5.064e-08, -0.152), (-4.32, 5.152e-08, -0.2494), (-3.678, -2.123, -0.152), (-3.741, -2.16, -0.2494), (-2.123, -3.678, -0.152), (-2.16, -3.741, -0.2494), (-3.755e-07, -4.247, -0.152), (-3.812e-07, -4.32, -0.2494), (2.123, -3.678, -0.152), (2.16, -3.741, -0.2494), (3.678, -2.123, -0.152), (3.741, -2.16, -0.2494), (4.247, -1.856e-07, -0.152), (4.32, -1.888e-07, -0.2494), (3.678, 2.123, -0.152), (3.741, 2.16, -0.2494), (2.123, 3.678, -0.152), (2.16, 3.741, -0.2494), (-8.933e-10, 4.797, -0.3964), (0.0, 4.962, -0.2798), (0.0, 4.962, 0.3411), (-1.669e-09, 4.794, 0.4669), (2.481, 4.297, -0.2798), (2.398, 4.154, -0.3964), (2.397, 4.152, 0.4669), (2.481, 4.297, 0.3411), (4.297, 2.481, -0.2798), (4.154, 2.398, -0.3964), (4.152, 2.397, 0.4669), (4.297, 2.481, 0.3411), (4.962, -2.169e-07, -0.2798), (4.797, -2.097e-07, -0.3964), (4.794, -2.096e-07, 0.4669), (4.962, -2.169e-07, 0.3411), (4.297, -2.481, -0.2798), (4.154, -2.398, -0.3964), (4.152, -2.397, 0.4669), (4.297, -2.481, 0.3411), (2.481, -4.297, -0.2798), (2.398, -4.154, -0.3964), (2.397, -4.152, 0.4669), (2.481, -4.297, 0.3411), (-4.338e-07, -4.962, -0.2798), (-4.202e-07, -4.797, -0.3964), (-4.208e-07, -4.794, 0.4669), (-4.338e-07, -4.962, 0.3411), (-2.481, -4.297, -0.2798), (-2.398, -4.154, -0.3964), (-2.397, -4.152, 0.4669), (-2.481, -4.297, 0.3411), (-4.297, -2.481, -0.2798), (-4.154, -2.398, -0.3964), (-4.152, -2.397, 0.4669), (-4.297, -2.481, 0.3411), (-4.962, 5.917e-08, -0.2798), (-4.797, 5.72e-08, -0.3964), (-4.794, 5.717e-08, 0.4669), (-4.962, 5.917e-08, 0.3411), (-4.297, 2.481, -0.2798), (-4.154, 2.398, -0.3964), (-4.152, 2.397, 0.4669), (-4.297, 2.481, 0.3411), (-2.481, 4.297, -0.2798), (-2.398, 4.154, -0.3964), (-2.397, 4.152, 0.4669), (-2.481, 4.297, 0.3411), (0.3998, 0.2308, 0.9946), (6.171e-09, 0.4616, 0.9946), (0.3998, -0.2308, 0.9946), (-3.419e-08, -0.4616, 0.9946), (-0.3998, -0.2308, 0.9946), (-0.3998, 0.2308, 0.9946), (3.676e-07, -4.247e-07, 1.175)], [], [(25, 3, 5, 35), (23, 31, 102, 101), (33, 41, 110, 109), (42, 47, 118, 117), (1, 11, 221, 217), (53, 61, 78, 77), (21, 24, 100, 99), (0, 2, 4, 6, 8, 10), (12, 17, 98, 97), (74, 75, 72, 73, 76, 77, 78, 79), (70, 58, 82, 87), (67, 62, 92, 95), (60, 49, 74, 79), (56, 64, 84, 81), (51, 38, 114, 119), (45, 54, 76, 73), (40, 28, 106, 111), (35, 5, 7, 44), (18, 16, 88, 91), (10, 69, 14, 0), (184, 187, 191, 188), (125, 123, 166, 164), (212, 215, 170, 169), (192, 195, 199, 196), (129, 127, 162, 160), (173, 177, 165, 167), (120, 143, 146, 145), (133, 131, 158, 156), (177, 181, 163, 165), (143, 141, 148, 146), (137, 135, 154, 152), (181, 185, 161, 163), (139, 137, 152, 150), (141, 139, 150, 148), (185, 189, 159, 161), (176, 179, 183, 180), (127, 125, 164, 162), (189, 193, 157, 159), (196, 199, 203, 200), (131, 129, 160, 158), (193, 197, 155, 157), (188, 191, 195, 192), (135, 133, 156, 154), (197, 201, 153, 155), (180, 183, 187, 184), (208, 211, 215, 212), (201, 205, 151, 153), (182, 178, 124, 126), (123, 120, 145, 166), (205, 209, 149, 151), (174, 171, 121, 122), (204, 207, 211, 208), (209, 213, 147, 149), (171, 214, 142, 121), (213, 168, 144, 147), (186, 182, 126, 128), (200, 203, 207, 204), (178, 174, 122, 124), (214, 210, 140, 142), (169, 170, 175, 172), (210, 206, 138, 140), (206, 202, 136, 138), (202, 198, 134, 136), (198, 194, 132, 134), (194, 190, 130, 132), (190, 186, 128, 130), (82, 83, 80, 81, 84, 85, 86, 87), (6, 50, 59, 8), (55, 9, 11, 65), (48, 46, 72, 75), (94, 95, 92, 93, 90, 91, 88, 89), (8, 59, 69, 10), (63, 71, 86, 85), (57, 52, 80, 83), (96, 97, 98, 99, 100, 101, 102, 103), (30, 13, 96, 103), (65, 11, 1, 20), (20, 1, 3, 25), (106, 107, 104, 105, 108, 109, 110, 111), (26, 34, 108, 105), (15, 68, 94, 89), (66, 19, 90, 93), (114, 115, 112, 113, 116, 117, 118, 119), (36, 43, 116, 113), (2, 29, 39, 4), (27, 22, 104, 107), (44, 7, 9, 55), (4, 39, 50, 6), (37, 32, 112, 115), (12, 13, 14, 15, 16), (17, 18, 19, 20, 21), (22, 23, 24, 25, 26), (27, 28, 29, 30, 31), (32, 33, 34, 35, 36), (37, 38, 39, 40, 41), (42, 43, 44, 45, 46), (47, 48, 49, 50, 51), (52, 53, 54, 55, 56), (57, 58, 59, 60, 61), (62, 63, 64, 65, 66), (67, 68, 69, 70, 71), (16, 18, 17, 12), (22, 27, 31, 23), (32, 37, 41, 33), (46, 48, 47, 42), (52, 57, 61, 53), (62, 67, 71, 63), (68, 15, 14, 69), (65, 20, 19, 66), (58, 70, 69, 59), (55, 65, 64, 56), (49, 60, 59, 50), (44, 55, 54, 45), (38, 51, 50, 39), (35, 44, 43, 36), (28, 40, 39, 29), (25, 35, 34, 26), (13, 30, 29, 14), (20, 25, 24, 21), (60, 79, 78, 61), (76, 54, 53, 77), (45, 73, 72, 46), (74, 49, 48, 75), (70, 87, 86, 71), (84, 64, 63, 85), (56, 81, 80, 52), (82, 58, 57, 83), (66, 93, 92, 62), (94, 68, 67, 95), (15, 89, 88, 16), (90, 19, 18, 91), (12, 97, 96, 13), (102, 31, 30, 103), (100, 24, 23, 101), (21, 99, 98, 17), (27, 107, 106, 28), (110, 41, 40, 111), (108, 34, 33, 109), (26, 105, 104, 22), (51, 119, 118, 47), (116, 43, 42, 117), (37, 115, 114, 38), (36, 113, 112, 32), (0, 14, 29, 2), (121, 142, 143, 120), (142, 140, 141, 143), (140, 138, 139, 141), (138, 136, 137, 139), (136, 134, 135, 137), (134, 132, 133, 135), (132, 130, 131, 133), (130, 128, 129, 131), (128, 126, 127, 129), (126, 124, 125, 127), (124, 122, 123, 125), (122, 121, 120, 123), (145, 146, 147, 144), (146, 148, 149, 147), (148, 150, 151, 149), (150, 152, 153, 151), (152, 154, 155, 153), (154, 156, 157, 155), (156, 158, 159, 157), (158, 160, 161, 159), (160, 162, 163, 161), (162, 164, 165, 163), (164, 166, 167, 165), (166, 145, 144, 167), (172, 175, 179, 176), (169, 172, 173, 168), (175, 170, 171, 174), (172, 176, 177, 173), (179, 175, 174, 178), (176, 180, 181, 177), (183, 179, 178, 182), (180, 184, 185, 181), (187, 183, 182, 186), (184, 188, 189, 185), (191, 187, 186, 190), (188, 192, 193, 189), (195, 191, 190, 194), (192, 196, 197, 193), (199, 195, 194, 198), (196, 200, 201, 197), (203, 199, 198, 202), (200, 204, 205, 201), (207, 203, 202, 206), (204, 208, 209, 205), (211, 207, 206, 210), (208, 212, 213, 209), (215, 211, 210, 214), (212, 169, 168, 213), (170, 215, 214, 171), (168, 173, 167, 144), (216, 217, 222), (11, 9, 220, 221), (9, 7, 219, 220), (7, 5, 218, 219), (5, 3, 216, 218), (3, 1, 217, 216), (217, 221, 222), (220, 219, 222), (218, 216, 222), (221, 220, 222), (219, 218, 222)])
me_cylinder_002.polygons.foreach_set('material_index', [0, 1, 1, 1, 0, 1, 1, 0, 1, 0, 1, 1, 0, 1, 1, 1, 1, 0, 1, 0, 0, 0, 0, 0, 0, 0, 0, 0, 0, 0, 0, 0, 0, 0, 0, 0, 0, 0, 0, 0, 0, 0, 0, 0, 0, 0, 0, 0, 0, 0, 0, 0, 0, 0, 0, 0, 0, 0, 0, 0, 0, 0, 0, 0, 0, 0, 0, 0, 0, 1, 0, 0, 1, 1, 0, 1, 0, 0, 0, 1, 1, 1, 0, 1, 0, 1, 0, 0, 1, 0, 0, 0, 0, 0, 0, 0, 0, 0, 0, 0, 0, 0, 0, 0, 0, 0, 0, 0, 0, 0, 0, 0, 0, 0, 0, 0, 0, 0, 0, 1, 1, 1, 1, 1, 1, 1, 1, 1, 1, 1, 1, 1, 1, 1, 1, 1, 1, 1, 1, 1, 1, 1, 1, 0, 0, 0, 0, 0, 0, 0, 0, 0, 0, 0, 0, 0, 0, 0, 0, 0, 0, 0, 0, 0, 0, 0, 0, 0, 0, 0, 0, 0, 0, 0, 0, 0, 0, 0, 0, 0, 0, 0, 0, 0, 0, 0, 0, 0, 0, 0, 0, 0, 0, 0, 0, 0, 0, 0, 0, 0, 0, 0, 0, 0, 0])
_uv = me_cylinder_002.uv_layers.new(name='UVMap')
_uv.uv.foreach_set('vector', [0.8333, 0.855, 0.8333, 1.0, 0.6667, 1.0, 0.6667, 0.855, 0.8333, 0.7779, 0.8333, 0.7221, 0.8333, 0.7221, 0.8333, 0.7779, 0.6667, 0.7779, 0.6667, 0.7221, 0.6667, 0.7221, 0.6667, 0.7779, 0.5, 0.7779, 0.5, 0.7221, 0.5, 0.7221, 0.5, 0.7779, -8.941e-08, 1.0, 0.1667, 1.0, 0.1667, 1.0, -8.941e-08, 1.0, 0.3333, 0.7779, 0.3333, 0.7221, 0.3333, 0.7221, 0.3333, 0.7779, 0.9831, 0.8333, 0.8502, 0.8333, 0.8502, 0.8333, 0.9831, 0.8333, 0.75, 0.49, 0.9578, 0.37, 0.9578, 0.13, 0.75, 0.01, 0.5422, 0.13, 0.5422, 0.37, 1.0, 0.7221, 1.0, 0.7779, 1.0, 0.7779, 1.0, 0.7221, 0.4831, 0.6667, 0.5, 0.7221, 0.5, 0.7779, 0.4831, 0.8333, 0.3502, 0.8333, 0.3333, 0.7779, 0.3333, 0.7221, 0.3502, 0.6667, 0.1835, 0.6667, 0.3165, 0.6667, 0.3165, 0.6667, 0.1835, 0.6667, 0.1667, 0.7221, 0.1667, 0.7779, 0.1667, 0.7779, 0.1667, 0.7221, 0.3502, 0.6667, 0.4831, 0.6667, 0.4831, 0.6667, 0.3502, 0.6667, 0.3165, 0.8333, 0.1835, 0.8333, 0.1835, 0.8333, 0.3165, 0.8333, 0.5169, 0.6667, 0.6498, 0.6667, 0.6498, 0.6667, 0.5169, 0.6667, 0.4831, 0.8333, 0.3502, 0.8333, 0.3502, 0.8333, 0.4831, 0.8333, 0.6835, 0.6667, 0.8165, 0.6667, 0.8165, 0.6667, 0.6835, 0.6667, 0.6667, 0.855, 0.6667, 1.0, 0.5, 1.0, 0.5, 0.855, 1.0, 0.7779, 1.0, 0.7221, 1.0, 0.7221, 1.0, 0.7779, 0.1667, 0.5, 0.1667, 0.6484, -8.941e-08, 0.6484, -8.941e-08, 0.5, 0.6667, 0.5877, 0.6667, 0.9123, 0.5833, 0.9123, 0.5833, 0.5877, 0.8333, 1.0, 0.9167, 1.0, 0.9167, 1.0, 0.8333, 1.0, 0.08333, 0.5877, 0.08333, 0.9123, 7.451e-08, 0.9123, 7.451e-08, 0.5877, 0.5, 0.5877, 0.5, 0.9123, 0.4167, 0.9123, 0.4167, 0.5877, 0.6667, 1.0, 0.75, 1.0, 0.75, 1.0, 0.6667, 1.0, 0.9167, 0.6155, 0.8333, 0.6155, 0.8333, 0.9486, 0.9167, 0.9486, 7.451e-08, 1.0, 0.08333, 1.0, 0.08333, 1.0, 7.451e-08, 1.0, 0.5, 1.0, 0.5833, 1.0, 0.5833, 1.0, 0.5, 1.0, 0.8333, 0.6155, 0.75, 0.6155, 0.75, 0.9486, 0.8333, 0.9486, 0.08333, 1.0, 0.1667, 1.0, 0.1667, 1.0, 0.08333, 1.0, 0.3333, 1.0, 0.4167, 1.0, 0.4167, 1.0, 0.3333, 1.0, 0.75, 0.6155, 0.6667, 0.6155, 0.6667, 0.9486, 0.75, 0.9486, 0.25, 1.0, 0.3333, 1.0, 0.3333, 1.0, 0.25, 1.0, 0.1667, 1.0, 0.25, 1.0, 0.25, 1.0, 0.1667, 1.0, 0.6667, 0.6155, 0.5833, 0.6155, 0.5833, 0.9486, 0.6667, 0.9486, 0.8333, 0.5877, 0.8333, 0.9123, 0.75, 0.9123, 0.75, 0.5877, 0.75, 1.0, 0.8333, 1.0, 0.8333, 1.0, 0.75, 1.0, 0.5833, 0.6155, 0.5, 0.6155, 0.5, 0.9486, 0.5833, 0.9486, 0.4167, 0.5877, 0.4167, 0.9123, 0.3333, 0.9123, 0.3333, 0.5877, 0.5833, 1.0, 0.6667, 1.0, 0.6667, 1.0, 0.5833, 1.0, 0.5, 0.6155, 0.4167, 0.6155, 0.4167, 0.9486, 0.5, 0.9486, 0.5833, 0.5877, 0.5833, 0.9123, 0.5, 0.9123, 0.5, 0.5877, 0.4167, 1.0, 0.5, 1.0, 0.5, 1.0, 0.4167, 1.0, 0.4167, 0.6155, 0.3333, 0.6155, 0.3333, 0.9486, 0.4167, 0.9486, 0.75, 0.5877, 0.75, 0.9123, 0.6667, 0.9123, 0.6667, 0.5877, 0.1667, 0.5877, 0.1667, 0.9123, 0.08333, 0.9123, 0.08333, 0.5877, 0.3333, 0.6155, 0.25, 0.6155, 0.25, 0.9486, 0.3333, 0.9486, 0.75, 1.0, 0.8333, 1.0, 0.8333, 1.0, 0.75, 1.0, 0.9167, 1.0, 1.0, 1.0, 1.0, 1.0, 0.9167, 1.0, 0.25, 0.6155, 0.1667, 0.6155, 0.1667, 0.9486, 0.25, 0.9486, 0.9167, 1.0, 1.0, 1.0, 1.0, 1.0, 0.9167, 1.0, 0.25, 0.5877, 0.25, 0.9123, 0.1667, 0.9123, 0.1667, 0.5877, 0.1667, 0.6155, 0.08333, 0.6155, 0.08333, 0.9486, 0.1667, 0.9486, 7.451e-08, 1.0, 0.08333, 1.0, 0.08333, 1.0, 7.451e-08, 1.0, 0.08333, 0.6155, 0.769, 0.6155, 0.1029, 0.9486, 0.08333, 0.9486, 0.6667, 1.0, 0.75, 1.0, 0.75, 1.0, 0.6667, 1.0, 0.3333, 0.5877, 0.3333, 0.9123, 0.25, 0.9123, 0.25, 0.5877, 0.8333, 1.0, 0.9167, 1.0, 0.9167, 1.0, 0.8333, 1.0, 0.08333, 1.0, 0.1667, 1.0, 0.1667, 1.0, 0.08333, 1.0, 1.0, 0.5877, 1.0, 0.9123, 0.9167, 0.9123, 0.9167, 0.5877, 0.1667, 1.0, 0.25, 1.0, 0.25, 1.0, 0.1667, 1.0, 0.25, 1.0, 0.3333, 1.0, 0.3333, 1.0, 0.25, 1.0, 0.3333, 1.0, 0.4167, 1.0, 0.4167, 1.0, 0.3333, 1.0, 0.4167, 1.0, 0.5, 1.0, 0.5, 1.0, 0.4167, 1.0, 0.5, 1.0, 0.5833, 1.0, 0.5833, 1.0, 0.5, 1.0, 0.5833, 1.0, 0.6667, 1.0, 0.6667, 1.0, 0.5833, 1.0, 0.3165, 0.6667, 0.3333, 0.7221, 0.3333, 0.7779, 0.3165, 0.8333, 0.1835, 0.8333, 0.1667, 0.7779, 0.1667, 0.7221, 0.1835, 0.6667, 0.5, 0.5, 0.5, 0.6484, 0.3333, 0.6484, 0.3333, 0.5, 0.3333, 0.855, 0.3333, 1.0, 0.1667, 1.0, 0.1667, 0.855, 0.5, 0.7221, 0.5, 0.7779, 0.5, 0.7779, 0.5, 0.7221, 0.1498, 0.6667, 0.1667, 0.7221, 0.1667, 0.7779, 0.1498, 0.8333, 0.01685, 0.8333, -8.941e-08, 0.7779, -8.941e-08, 0.7221, 0.01685, 0.6667, 0.3333, 0.5, 0.3333, 0.6484, 0.1667, 0.6484, 0.1667, 0.5, 0.1667, 0.7779, 0.1667, 0.7221, 0.1667, 0.7221, 0.1667, 0.7779, 0.3333, 0.7221, 0.3333, 0.7779, 0.3333, 0.7779, 0.3333, 0.7221, 0.9831, 0.6667, 1.0, 0.7221, 1.0, 0.7779, 0.9831, 0.8333, 0.8502, 0.8333, 0.8333, 0.7779, 0.8333, 0.7221, 0.8502, 0.6667, 0.8502, 0.6667, 0.9831, 0.6667, 0.9831, 0.6667, 0.8502, 0.6667, 0.1667, 0.855, 0.1667, 1.0, -8.941e-08, 1.0, -8.941e-08, 0.855, 1.0, 0.855, 1.0, 1.0, 0.8333, 1.0, 0.8333, 0.855, 0.8165, 0.6667, 0.8333, 0.7221, 0.8333, 0.7779, 0.8165, 0.8333, 0.6835, 0.8333, 0.6667, 0.7779, 0.6667, 0.7221, 0.6835, 0.6667, 0.8165, 0.8333, 0.6835, 0.8333, 0.6835, 0.8333, 0.8165, 0.8333, 0.01685, 0.6667, 0.1498, 0.6667, 0.1498, 0.6667, 0.01685, 0.6667, 0.1498, 0.8333, 0.01685, 0.8333, 0.01685, 0.8333, 0.1498, 0.8333, 0.6498, 0.6667, 0.6667, 0.7221, 0.6667, 0.7779, 0.6498, 0.8333, 0.5169, 0.8333, 0.5, 0.7779, 0.5, 0.7221, 0.5169, 0.6667, 0.6498, 0.8333, 0.5169, 0.8333, 0.5169, 0.8333, 0.6498, 0.8333, 0.8333, 0.5, 0.8333, 0.6484, 0.6667, 0.6484, 0.6667, 0.5, 0.8333, 0.7221, 0.8333, 0.7779, 0.8333, 0.7779, 0.8333, 0.7221, 0.5, 0.855, 0.5, 1.0, 0.3333, 1.0, 0.3333, 0.855, 0.6667, 0.5, 0.6667, 0.6484, 0.5, 0.6484, 0.5, 0.5, 0.6667, 0.7221, 0.6667, 0.7779, 0.6667, 0.7779, 0.6667, 0.7221, -0.01459, 0.685, -8.941e-08, 0.6667, -8.941e-08, 0.6484, 0.01685, 0.6667, -8.941e-08, 0.6667, 1.0, 0.7779, 1.0, 0.8333, 1.0, 0.8333, 1.0, 0.8333, 1.0, 0.8333, 0.8333, 0.7779, 0.8333, 0.7779, 0.8502, 0.8333, 0.8333, 0.855, 0.8165, 0.8333, 0.8333, 0.7221, 0.8165, 0.6667, 0.8333, 0.6484, 0.8502, 0.6667, 0.8333, 0.7221, 0.6667, 0.7779, 0.6667, 0.7779, 0.6835, 0.8333, 0.6667, 0.855, 0.6498, 0.8333, 0.6667, 0.7221, 0.6498, 0.6667, 0.6667, 0.6484, 0.6835, 0.6667, 0.6667, 0.7221, 0.5, 0.7779, 0.5169, 0.8333, 0.5, 0.855, 0.4831, 0.8333, 0.5, 0.7779, 0.5, 0.7221, 0.5, 0.7221, 0.4831, 0.6667, 0.5, 0.6484, 0.5169, 0.6667, 0.3333, 0.7779, 0.3333, 0.7779, 0.3502, 0.8333, 0.3333, 0.855, 0.3165, 0.8333, 0.3333, 0.7221, 0.3165, 0.6667, 0.3333, 0.6484, 0.3502, 0.6667, 0.3333, 0.7221, 0.1667, 0.7779, 0.1667, 0.7779, 0.1835, 0.8333, 0.1667, 0.855, 0.1498, 0.8333, 0.1667, 0.7221, 0.1498, 0.6667, 0.1667, 0.6484, 0.1835, 0.6667, 0.1667, 0.7221, 1.0, 0.7221, 1.0, 0.7779, 1.0, 0.7779, 1.0, 0.7221, 0.8333, 0.7779, 0.8333, 0.7221, 0.8333, 0.7221, 0.8333, 0.7779, 0.6667, 0.7779, 0.6667, 0.7221, 0.6667, 0.7221, 0.6667, 0.7779, 0.5, 0.7779, 0.5, 0.7221, 0.5, 0.7221, 0.5, 0.7779, 0.3333, 0.7779, 0.3333, 0.7221, 0.3333, 0.7221, 0.3333, 0.7779, 0.1667, 0.7779, 0.1667, 0.7221, 0.1667, 0.7221, 0.1667, 0.7779, 0.1498, 0.6667, 0.01685, 0.6667, -8.941e-08, 0.6484, 0.1667, 0.6484, 0.1667, 0.855, -8.941e-08, 0.855, 0.01685, 0.8333, 0.1498, 0.8333, 0.3165, 0.6667, 0.1835, 0.6667, 0.1667, 0.6484, 0.3333, 0.6484, 0.3333, 0.855, 0.1667, 0.855, 0.1835, 0.8333, 0.3165, 0.8333, 0.4831, 0.6667, 0.3502, 0.6667, 0.3333, 0.6484, 0.5, 0.6484, 0.5, 0.855, 0.3333, 0.855, 0.3502, 0.8333, 0.4831, 0.8333, 0.6498, 0.6667, 0.5169, 0.6667, 0.5, 0.6484, 0.6667, 0.6484, 0.6667, 0.855, 0.5, 0.855, 0.5169, 0.8333, 0.6498, 0.8333, 0.8165, 0.6667, 0.6835, 0.6667, 0.6667, 0.6484, 0.8333, 0.6484, 0.8333, 0.855, 0.6667, 0.855, 0.6835, 0.8333, 0.8165, 0.8333, 0.9831, 0.6667, 0.8502, 0.6667, 0.8333, 0.6484, 1.0, 0.6484, 1.0, 0.855, 0.8333, 0.855, 0.8502, 0.8333, 0.9831, 0.8333, 0.3502, 0.6667, 0.3502, 0.6667, 0.3333, 0.7221, 0.3333, 0.7221, 0.3502, 0.8333, 0.3502, 0.8333, 0.3333, 0.7779, 0.3333, 0.7779, 0.4831, 0.8333, 0.4831, 0.8333, 0.5, 0.7779, 0.5, 0.7779, 0.4831, 0.6667, 0.4831, 0.6667, 0.5, 0.7221, 0.5, 0.7221, 0.1835, 0.6667, 0.1835, 0.6667, 0.1667, 0.7221, 0.1667, 0.7221, 0.1835, 0.8333, 0.1835, 0.8333, 0.1667, 0.7779, 0.1667, 0.7779, 0.3165, 0.8333, 0.3165, 0.8333, 0.3333, 0.7779, 0.3333, 0.7779, 0.3165, 0.6667, 0.3165, 0.6667, 0.3333, 0.7221, 0.3333, 0.7221, 0.1498, 0.8333, 0.1498, 0.8333, 0.1667, 0.7779, 0.1667, 0.7779, 0.1498, 0.6667, 0.1498, 0.6667, 0.1667, 0.7221, 0.1667, 0.7221, 0.01685, 0.6667, 0.01685, 0.6667, -8.941e-08, 0.6667, -8.941e-08, 0.6667, 1.0, 0.8333, 1.0, 0.8333, 1.0, 0.7779, 1.0, 0.7779, 1.0, 0.7221, 1.0, 0.7221, 0.9831, 0.6667, 0.9831, 0.6667, 0.8333, 0.7221, 0.8333, 0.7221, 0.8502, 0.6667, 0.8502, 0.6667, 0.8502, 0.8333, 0.8502, 0.8333, 0.8333, 0.7779, 0.8333, 0.7779, 0.9831, 0.8333, 0.9831, 0.8333, 1.0, 0.7779, 1.0, 0.7779, 0.8333, 0.7221, 0.8333, 0.7221, 0.8165, 0.6667, 0.8165, 0.6667, 0.6667, 0.7221, 0.6667, 0.7221, 0.6835, 0.6667, 0.6835, 0.6667, 0.6835, 0.8333, 0.6835, 0.8333, 0.6667, 0.7779, 0.6667, 0.7779, 0.8165, 0.8333, 0.8165, 0.8333, 0.8333, 0.7779, 0.8333, 0.7779, 0.5169, 0.6667, 0.5169, 0.6667, 0.5, 0.7221, 0.5, 0.7221, 0.5169, 0.8333, 0.5169, 0.8333, 0.5, 0.7779, 0.5, 0.7779, 0.6667, 0.7221, 0.6667, 0.7221, 0.6498, 0.6667, 0.6498, 0.6667, 0.6498, 0.8333, 0.6498, 0.8333, 0.6667, 0.7779, 0.6667, 0.7779, 1.0, 0.5, 1.0, 0.6484, 0.8333, 0.6484, 0.8333, 0.5, 7.451e-08, 1.0, 0.08333, 1.0, 0.08333, 1.0, 7.451e-08, 1.0, 0.08333, 1.0, 0.1667, 1.0, 0.1667, 1.0, 0.08333, 1.0, 0.1667, 1.0, 0.25, 1.0, 0.25, 1.0, 0.1667, 1.0, 0.25, 1.0, 0.3333, 1.0, 0.3333, 1.0, 0.25, 1.0, 0.3333, 1.0, 0.4167, 1.0, 0.4167, 1.0, 0.3333, 1.0, 0.4167, 1.0, 0.5, 1.0, 0.5, 1.0, 0.4167, 1.0, 0.5, 1.0, 0.5833, 1.0, 0.5833, 1.0, 0.5, 1.0, 0.5833, 1.0, 0.6667, 1.0, 0.6667, 1.0, 0.5833, 1.0, 0.6667, 1.0, 0.75, 1.0, 0.75, 1.0, 0.6667, 1.0, 0.75, 1.0, 0.8333, 1.0, 0.8333, 1.0, 0.75, 1.0, 0.8333, 1.0, 0.9167, 1.0, 0.9167, 1.0, 0.8333, 1.0, 0.9167, 1.0, 1.0, 1.0, 1.0, 1.0, 0.9167, 1.0, 7.451e-08, 1.0, 0.08333, 1.0, 0.08333, 0.9486, 0.1029, 0.9486, 0.08333, 1.0, 0.1667, 1.0, 0.1667, 0.9486, 0.08333, 0.9486, 0.1667, 1.0, 0.25, 1.0, 0.25, 0.9486, 0.1667, 0.9486, 0.25, 1.0, 0.3333, 1.0, 0.3333, 0.9486, 0.25, 0.9486, 0.3333, 1.0, 0.4167, 1.0, 0.4167, 0.9486, 0.3333, 0.9486, 0.4167, 1.0, 0.5, 1.0, 0.5, 0.9486, 0.4167, 0.9486, 0.5, 1.0, 0.5833, 1.0, 0.5833, 0.9486, 0.5, 0.9486, 0.5833, 1.0, 0.6667, 1.0, 0.6667, 0.9486, 0.5833, 0.9486, 0.6667, 1.0, 0.75, 1.0, 0.75, 0.9486, 0.6667, 0.9486, 0.75, 1.0, 0.8333, 1.0, 0.8333, 0.9486, 0.75, 0.9486, 0.8333, 1.0, 0.9167, 1.0, 0.9167, 0.9486, 0.8333, 0.9486, 0.9167, 1.0, 1.0, 1.0, 1.0, 0.9486, 0.9167, 0.9486, 0.9167, 0.5877, 0.9167, 0.9123, 0.8333, 0.9123, 0.8333, 0.5877, 1.0, 0.5877, 0.9167, 0.5877, 0.9167, 0.6155, 1.0, 0.6155, 0.9167, 0.9123, 1.0, 0.9123, 1.0, 1.0, 0.9167, 1.0, 0.9167, 0.5877, 0.8333, 0.5877, 0.8333, 0.6155, 0.9167, 0.6155, 0.8333, 0.9123, 0.9167, 0.9123, 0.9167, 1.0, 0.8333, 1.0, 0.8333, 0.5877, 0.75, 0.5877, 0.75, 0.6155, 0.8333, 0.6155, 0.75, 0.9123, 0.8333, 0.9123, 0.8333, 1.0, 0.75, 1.0, 0.75, 0.5877, 0.6667, 0.5877, 0.6667, 0.6155, 0.75, 0.6155, 0.6667, 0.9123, 0.75, 0.9123, 0.75, 1.0, 0.6667, 1.0, 0.6667, 0.5877, 0.5833, 0.5877, 0.5833, 0.6155, 0.6667, 0.6155, 0.5833, 0.9123, 0.6667, 0.9123, 0.6667, 1.0, 0.5833, 1.0, 0.5833, 0.5877, 0.5, 0.5877, 0.5, 0.6155, 0.5833, 0.6155, 0.5, 0.9123, 0.5833, 0.9123, 0.5833, 1.0, 0.5, 1.0, 0.5, 0.5877, 0.4167, 0.5877, 0.4167, 0.6155, 0.5, 0.6155, 0.4167, 0.9123, 0.5, 0.9123, 0.5, 1.0, 0.4167, 1.0, 0.4167, 0.5877, 0.3333, 0.5877, 0.3333, 0.6155, 0.4167, 0.6155, 0.3333, 0.9123, 0.4167, 0.9123, 0.4167, 1.0, 0.3333, 1.0, 0.3333, 0.5877, 0.25, 0.5877, 0.25, 0.6155, 0.3333, 0.6155, 0.25, 0.9123, 0.3333, 0.9123, 0.3333, 1.0, 0.25, 1.0, 0.25, 0.5877, 0.1667, 0.5877, 0.1667, 0.6155, 0.25, 0.6155, 0.1667, 0.9123, 0.25, 0.9123, 0.25, 1.0, 0.1667, 1.0, 0.1667, 0.5877, 0.08333, 0.5877, 0.08333, 0.6155, 0.1667, 0.6155, 0.08333, 0.9123, 0.1667, 0.9123, 0.1667, 1.0, 0.08333, 1.0, 0.08333, 0.5, 1.0, 0.5, 0.769, 0.6155, 0.08333, 0.6155, 7.451e-08, 0.9123, 0.08333, 0.9123, 0.08333, 1.0, 7.451e-08, 1.0, 1.0, 0.6155, 0.9167, 0.6155, 0.9167, 0.9486, 1.0, 0.9486, 0.8333, 1.0, 1.0, 1.0, 0.8333, 1.0, 0.1667, 1.0, 0.3333, 1.0, 0.3333, 1.0, 0.1667, 1.0, 0.3333, 1.0, 0.5, 1.0, 0.5, 1.0, 0.3333, 1.0, 0.5, 1.0, 0.6667, 1.0, 0.6667, 1.0, 0.5, 1.0, 0.6667, 1.0, 0.8333, 1.0, 0.8333, 1.0, 0.6667, 1.0, 0.8333, 1.0, 1.0, 1.0, 1.0, 1.0, 0.8333, 1.0, -8.941e-08, 1.0, 0.1667, 1.0, -8.941e-08, 1.0, 0.3333, 1.0, 0.5, 1.0, 0.3333, 1.0, 0.6667, 1.0, 0.8333, 1.0, 0.6667, 1.0, 0.1667, 1.0, 0.3333, 1.0, 0.1667, 1.0, 0.5, 1.0, 0.6667, 1.0, 0.5, 1.0])
me_cylinder_002.materials.append(mat_material_005)
me_cylinder_002.materials.append(mat_material_006)
me_cylinder_002.use_remesh_fix_poles = True
me_cylinder_002.use_remesh_preserve_attributes = False
me_cylinder_002.update()

# ---- objects
ob_plane = bpy.data.objects.new('Plane', me_plane)
ob_cube = bpy.data.objects.new('Cube', me_cube_001)
ob_cube_001 = bpy.data.objects.new('Cube.001', me_cube_002)
ob_cylinder = bpy.data.objects.new('Cylinder', me_cylinder)
ob_cylinder_001 = bpy.data.objects.new('Cylinder.001', me_cylinder_001)
ob_valvewheel = bpy.data.objects.new('ValveWheel', me_cylinder_002)

# ---- transforms, parenting, visibility, modifiers, constraints
ob_plane.location = (0.0, 0.0, 0.002665)
ob_cube.location = (0.4101, 0.0, 0.08411)
ob_cube.scale = (0.5835, 1.0, 0.06455)
ob_cube_001.location = (0.2184, 0.6859, 0.4071)
ob_cube_001.scale = (0.2806, 0.2806, 0.2806)
ob_cylinder.location = (-0.6273, 0.7088, 0.06514)
ob_cylinder.scale = (0.1465, 0.1465, 0.1465)
ob_cylinder_001.location = (-0.6273, 0.165, 0.06514)
ob_cylinder_001.scale = (0.1465, 0.1465, 0.1465)
ob_valvewheel.location = (0.4574, 0.4321, 0.8642)
ob_valvewheel.scale = (0.1074, 0.1074, 0.1074)

# ---- collection membership
col_collection.objects.link(ob_plane)
col_collection.objects.link(ob_cube)
col_collection.objects.link(ob_cube_001)
col_collection.objects.link(ob_cylinder)
col_collection.objects.link(ob_cylinder_001)
col_collection.objects.link(ob_valvewheel)

# ---- scene / render settings (as saved in the file)
scene.frame_start = 1; scene.frame_end = 250; scene.frame_set(1)
scene.render.engine = 'BLENDER_EEVEE_NEXT'
scene.cycles.use_denoising = False
scene.cycles.samples = 128
scene.cycles.sampling_pattern = 'TABULATED_SOBOL'
scene.cycles.use_adaptive_sampling = False
scene.cycles.use_light_tree = False
scene.view_settings.view_transform = 'Filmic'
bpy.context.view_layer.update()

# ---- added for rendering (the .blend has no active camera and no usable light): camera, sun
cam_auto = bpy.data.cameras.new('AutoCamera')
cam_auto.lens = 50.0
cam_auto.sensor_width = 36.0
cam_auto.clip_end = 1000.0
ob_auto_camera = bpy.data.objects.new('AutoCamera', cam_auto)
scene.collection.objects.link(ob_auto_camera)
ob_auto_camera.location = (2.79851, -3.35822, 2.69331)
ob_auto_camera.rotation_euler = (1.09748, -7.21219e-08, 0.694738)
scene.camera = ob_auto_camera
light_auto_sun = bpy.data.lights.new('AutoSun', 'SUN')
light_auto_sun.energy = 3.0
light_auto_sun.angle = 0.0523599
ob_auto_sun = bpy.data.objects.new('AutoSun', light_auto_sun)
scene.collection.objects.link(ob_auto_sun)
ob_auto_sun.rotation_euler = (0.872665, 0.174533, 0.523599)
bpy.context.view_layer.update()
